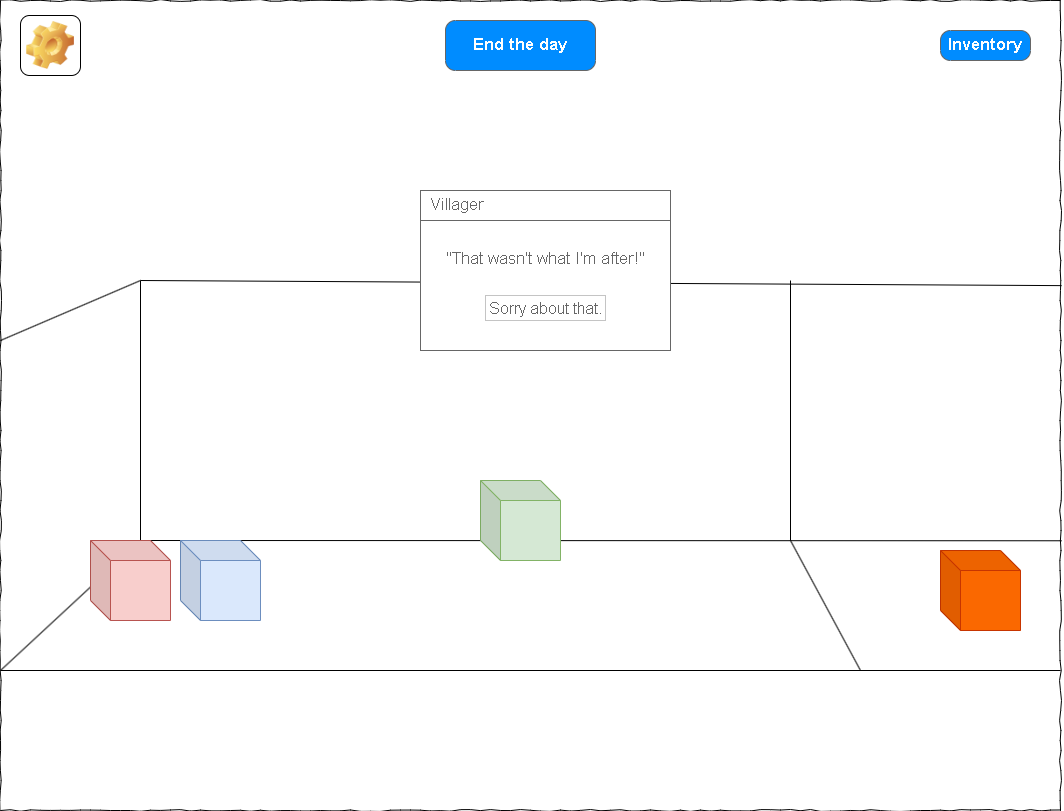

The diagram above was exported from draw.io. Its source (the exported page's mxGraphModel, read from the mxfile embedded in the PNG):
<mxGraphModel dx="2074" dy="790" grid="1" gridSize="10" guides="1" tooltips="1" connect="1" arrows="1" fold="1" page="1" pageScale="1" pageWidth="827" pageHeight="1169" math="0" shadow="0">
  <root>
    <mxCell id="0" />
    <mxCell id="1" parent="0" />
    <mxCell id="uVyKhNP8nrWqTQnaBkp2-1" value="" style="whiteSpace=wrap;html=1;rounded=0;shadow=0;labelBackgroundColor=none;strokeColor=#000000;strokeWidth=1;fillColor=none;fontFamily=Verdana;fontSize=12;fontColor=#000000;align=center;comic=1;" vertex="1" parent="1">
      <mxGeometry x="20" y="20" width="1060" height="810" as="geometry" />
    </mxCell>
    <mxCell id="uVyKhNP8nrWqTQnaBkp2-2" value="" style="endArrow=none;html=1;rounded=0;entryX=0.132;entryY=0.667;entryDx=0;entryDy=0;entryPerimeter=0;" edge="1" parent="1" target="uVyKhNP8nrWqTQnaBkp2-1">
      <mxGeometry width="50" height="50" relative="1" as="geometry">
        <mxPoint x="20" y="690" as="sourcePoint" />
        <mxPoint x="70" y="570" as="targetPoint" />
      </mxGeometry>
    </mxCell>
    <mxCell id="uVyKhNP8nrWqTQnaBkp2-3" value="" style="endArrow=none;html=1;rounded=0;entryX=1.001;entryY=0.667;entryDx=0;entryDy=0;entryPerimeter=0;" edge="1" parent="1" target="uVyKhNP8nrWqTQnaBkp2-1">
      <mxGeometry width="50" height="50" relative="1" as="geometry">
        <mxPoint x="160" y="560" as="sourcePoint" />
        <mxPoint x="570" y="400" as="targetPoint" />
      </mxGeometry>
    </mxCell>
    <mxCell id="uVyKhNP8nrWqTQnaBkp2-4" value="" style="endArrow=none;html=1;rounded=0;entryX=1.001;entryY=0.667;entryDx=0;entryDy=0;entryPerimeter=0;" edge="1" parent="1">
      <mxGeometry width="50" height="50" relative="1" as="geometry">
        <mxPoint x="20" y="690" as="sourcePoint" />
        <mxPoint x="1080" y="690" as="targetPoint" />
      </mxGeometry>
    </mxCell>
    <mxCell id="uVyKhNP8nrWqTQnaBkp2-5" value="" style="endArrow=none;html=1;rounded=0;entryX=0.132;entryY=0.667;entryDx=0;entryDy=0;entryPerimeter=0;" edge="1" parent="1">
      <mxGeometry width="50" height="50" relative="1" as="geometry">
        <mxPoint x="20" y="360" as="sourcePoint" />
        <mxPoint x="160" y="300" as="targetPoint" />
      </mxGeometry>
    </mxCell>
    <mxCell id="uVyKhNP8nrWqTQnaBkp2-6" value="" style="endArrow=none;html=1;rounded=0;" edge="1" parent="1">
      <mxGeometry width="50" height="50" relative="1" as="geometry">
        <mxPoint x="160" y="560" as="sourcePoint" />
        <mxPoint x="160" y="300" as="targetPoint" />
      </mxGeometry>
    </mxCell>
    <mxCell id="uVyKhNP8nrWqTQnaBkp2-7" value="" style="endArrow=none;html=1;rounded=0;entryX=1.001;entryY=0.352;entryDx=0;entryDy=0;entryPerimeter=0;" edge="1" parent="1" target="uVyKhNP8nrWqTQnaBkp2-1">
      <mxGeometry width="50" height="50" relative="1" as="geometry">
        <mxPoint x="160" y="300" as="sourcePoint" />
        <mxPoint x="707" y="301.03999999999996" as="targetPoint" />
      </mxGeometry>
    </mxCell>
    <mxCell id="uVyKhNP8nrWqTQnaBkp2-8" value="" style="shape=cube;whiteSpace=wrap;html=1;boundedLbl=1;backgroundOutline=1;darkOpacity=0.05;darkOpacity2=0.1;fillColor=#f8cecc;strokeColor=#b85450;" vertex="1" parent="1">
      <mxGeometry x="110" y="560" width="80" height="80" as="geometry" />
    </mxCell>
    <mxCell id="uVyKhNP8nrWqTQnaBkp2-9" value="" style="shape=cube;whiteSpace=wrap;html=1;boundedLbl=1;backgroundOutline=1;darkOpacity=0.05;darkOpacity2=0.1;fillColor=#dae8fc;strokeColor=#6c8ebf;" vertex="1" parent="1">
      <mxGeometry x="200" y="560" width="80" height="80" as="geometry" />
    </mxCell>
    <mxCell id="uVyKhNP8nrWqTQnaBkp2-10" value="" style="shape=cube;whiteSpace=wrap;html=1;boundedLbl=1;backgroundOutline=1;darkOpacity=0.05;darkOpacity2=0.1;fillColor=#d5e8d4;strokeColor=#82b366;" vertex="1" parent="1">
      <mxGeometry x="500" y="500" width="80" height="80" as="geometry" />
    </mxCell>
    <mxCell id="uVyKhNP8nrWqTQnaBkp2-11" value="" style="endArrow=none;html=1;rounded=0;" edge="1" parent="1">
      <mxGeometry width="50" height="50" relative="1" as="geometry">
        <mxPoint x="810" y="560" as="sourcePoint" />
        <mxPoint x="810" y="300" as="targetPoint" />
      </mxGeometry>
    </mxCell>
    <mxCell id="uVyKhNP8nrWqTQnaBkp2-12" value="" style="endArrow=none;html=1;rounded=0;" edge="1" parent="1">
      <mxGeometry width="50" height="50" relative="1" as="geometry">
        <mxPoint x="880" y="690" as="sourcePoint" />
        <mxPoint x="810" y="560" as="targetPoint" />
      </mxGeometry>
    </mxCell>
    <mxCell id="uVyKhNP8nrWqTQnaBkp2-13" value="" style="shape=cube;whiteSpace=wrap;html=1;boundedLbl=1;backgroundOutline=1;darkOpacity=0.05;darkOpacity2=0.1;fillColor=#fa6800;strokeColor=#C73500;fontColor=#000000;" vertex="1" parent="1">
      <mxGeometry x="960" y="570" width="80" height="80" as="geometry" />
    </mxCell>
    <mxCell id="uVyKhNP8nrWqTQnaBkp2-14" value="&lt;br&gt;&quot;That wasn't what I'm after!&quot;" style="strokeWidth=1;shadow=0;dashed=0;align=center;html=1;shape=mxgraph.mockup.containers.rrect;rSize=0;strokeColor=#666666;fontColor=#666666;fontSize=17;verticalAlign=top;whiteSpace=wrap;fillColor=#ffffff;spacingTop=32;" vertex="1" parent="1">
      <mxGeometry x="440" y="210" width="250" height="160" as="geometry" />
    </mxCell>
    <mxCell id="uVyKhNP8nrWqTQnaBkp2-15" value="Villager" style="strokeWidth=1;shadow=0;dashed=0;align=center;html=1;shape=mxgraph.mockup.containers.rrect;rSize=0;fontSize=17;fontColor=#666666;strokeColor=#666666;align=left;spacingLeft=8;fillColor=#ffffff;resizeWidth=1;whiteSpace=wrap;" vertex="1" parent="uVyKhNP8nrWqTQnaBkp2-14">
      <mxGeometry width="250" height="30" relative="1" as="geometry" />
    </mxCell>
    <mxCell id="uVyKhNP8nrWqTQnaBkp2-16" value="Sorry about that." style="strokeWidth=1;shadow=0;dashed=0;align=center;html=1;shape=mxgraph.mockup.containers.rrect;rSize=0;fontSize=16;fontColor=#666666;strokeColor=#c4c4c4;resizable=0;whiteSpace=wrap;fillColor=#ffffff;" vertex="1" parent="uVyKhNP8nrWqTQnaBkp2-14">
      <mxGeometry x="0.5" y="1" width="120" height="25" relative="1" as="geometry">
        <mxPoint x="-60" y="-55" as="offset" />
      </mxGeometry>
    </mxCell>
    <mxCell id="uVyKhNP8nrWqTQnaBkp2-17" value="End the day" style="strokeWidth=1;shadow=0;dashed=0;align=center;html=1;shape=mxgraph.mockup.buttons.button;strokeColor=#666666;fontColor=#ffffff;mainText=;buttonStyle=round;fontSize=17;fontStyle=1;fillColor=#008cff;whiteSpace=wrap;" vertex="1" parent="1">
      <mxGeometry x="465" y="40" width="150" height="50" as="geometry" />
    </mxCell>
    <object label="" Settings="" id="uVyKhNP8nrWqTQnaBkp2-18">
      <mxCell style="icon;html=1;image=img/clipart/Gear_128x128.png;fontSize=13;" vertex="1" parent="1">
        <mxGeometry x="40" y="35" width="60" height="60" as="geometry" />
      </mxCell>
    </object>
    <mxCell id="uVyKhNP8nrWqTQnaBkp2-19" value="Inventory" style="strokeWidth=1;shadow=0;dashed=0;align=center;html=1;shape=mxgraph.mockup.buttons.button;strokeColor=#666666;fontColor=#ffffff;mainText=;buttonStyle=round;fontSize=17;fontStyle=1;fillColor=#008cff;whiteSpace=wrap;" vertex="1" parent="1">
      <mxGeometry x="960" y="50" width="90" height="30" as="geometry" />
    </mxCell>
  </root>
</mxGraphModel>